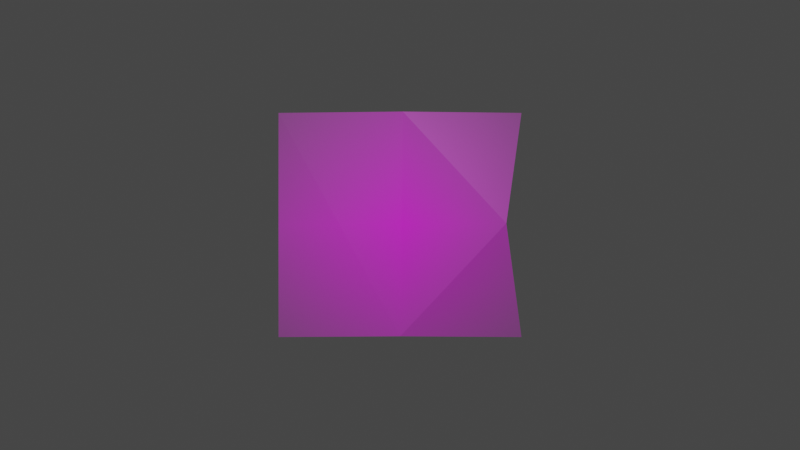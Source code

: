 # Source: crease_both_r.blend  (saved by Blender 3.5.10; exported with 4.5.12 LTS)
import bpy
from mathutils import Matrix  # noqa: F401  (used for matrix-valued properties, if any)

bpy.ops.wm.read_factory_settings(use_empty=True)
scene = bpy.context.scene
scene.name = 'Scene'

# ---- collections
col_collection = bpy.data.collections.new('Collection'); scene.collection.children.link(col_collection)

# ---- images (referenced by path relative to the original .blend; pixels are not part of the script)
import os
ASSET_DIR = os.environ.get("B2B_ASSET_DIR", "")  # directory of the original .blend (textures are referenced by path, not embedded)
HERE = os.path.dirname(os.path.abspath(__file__))  # packed textures are extracted next to this script under _unpacked/

def load_image(name, relpath, width, height, colorspace="sRGB"):
    """Load a texture the original file referenced (path relative to the .blend, or extracted next to this script)."""
    p = next((c for c in (os.path.join(HERE, relpath), os.path.join(ASSET_DIR, relpath)) if relpath and os.path.exists(c)), "")
    if p:
        img = bpy.data.images.load(p, check_existing=True)
        img.name = name
    else:  # same state as the original file: an image datablock whose file is absent (Cycles renders it pink)
        img = bpy.data.images.new(name, width, height)
        img.source = "FILE"
        img.filepath = "//" + (relpath or name)
    img.colorspace_settings.name = colorspace
    return img
img_demo_png = load_image('demo.png', 'demo.png', 1024, 1024, 'sRGB')

# ---- materials (node trees are filled in below, after node groups)
mat_demo = bpy.data.materials.new('demo')
mat_demo.surface_render_method = 'BLENDED'
mat_demo.blend_method = 'BLEND'

# ---- material node trees
mat_demo.use_nodes = True; mat_demo.node_tree.nodes.clear()
_N = mat_demo.node_tree.nodes; _L = mat_demo.node_tree.links
n0 = _N.new('ShaderNodeOutputMaterial'); n0.name = 'Material Output'; n0.location = (300, 300)
n1 = _N.new('ShaderNodeTexImage'); n1.name = 'Image Texture'; n1.location = (-200, 300)
n1.image = img_demo_png
n1.extension = 'CLIP'
n2 = _N.new('ShaderNodeBsdfPrincipled'); n2.name = 'Principled BSDF'; n2.location = (0, 300)
n2.distribution = 'GGX'
n2.subsurface_method = 'RANDOM_WALK_SKIN'
n2.inputs[3].default_value = 1.45
n2.inputs[27].default_value = (0.0, 0.0, 0.0, 1.0)
n2.inputs[28].default_value = 1.0
_L.new(n1.outputs[0], n2.inputs[0])
_L.new(n1.outputs[1], n2.inputs[4])
_L.new(n2.outputs[0], n0.inputs[0])
n0.is_active_output = True

# ---- world
world_world = bpy.data.worlds.new('World'); scene.world = world_world
world_world.use_nodes = True; world_world.node_tree.nodes.clear()
_N = world_world.node_tree.nodes; _L = world_world.node_tree.links
n0 = _N.new('ShaderNodeOutputWorld'); n0.name = 'World Output'; n0.location = (300, 300)
n1 = _N.new('ShaderNodeBackground'); n1.name = 'Background'; n1.location = (10, 300)
n1.inputs[0].default_value = (0.05088, 0.05088, 0.05088, 1.0)
_L.new(n1.outputs[0], n0.inputs[0])
n0.is_active_output = True
world_world.color = (0.05088, 0.05088, 0.05088)
world_world.use_sun_shadow = False
world_world.sun_shadow_jitter_overblur = 0.0

# ---- cameras
cam_camera = bpy.data.cameras.new('Camera')
cam_camera.clip_end = 100.0
cam_camera.ortho_scale = 7.314

# ---- lights
light_light = bpy.data.lights.new('Light', 'POINT')
light_light.transmission_factor = 0.0
light_light.energy = 1000.0
light_light.shadow_soft_size = 0.1
light_light.shadow_maximum_resolution = 0.006
light_light.use_absolute_resolution = True

# ---- meshes
me_demo = bpy.data.meshes.new('demo')
me_demo.from_pydata([(-0.5419, -0.5, 0.0), (0.5419, -0.5, 0.0), (-0.5419, 0.5, 0.0), (0.5419, 0.5, 0.0), (0.001283, -0.4959, 0.004916), (0.01333, 0.5082, -0.02264), (0.4659, 0.007454, 0.08815)], [], [(0, 4, 6, 5, 2), (5, 6, 3), (6, 4, 1)])
_uv = me_demo.uv_layers.new(name='UVMap')
_uv.uv.foreach_set('vector', [0.0, 0.0, 0.5065, 0.0, 1.0, 0.4976, 0.5028, 1.0, 0.0, 1.0, 0.5028, 1.0, 1.0, 0.4976, 1.0, 1.0, 1.0, 0.4976, 0.5065, 0.0, 1.0, 0.0])
me_demo.materials.append(mat_demo)
me_demo.update()

# ---- objects
ob_light = bpy.data.objects.new('Light', light_light)
ob_camera = bpy.data.objects.new('Camera', cam_camera)
ob_demo_for_blender = bpy.data.objects.new('demo for blender', me_demo)

# ---- transforms, parenting, visibility, modifiers, constraints
ob_light.location = (-0.8238, 3.245, 5.904)
ob_light.rotation_euler = (0.6503, 0.05522, 1.866)
ob_light.lock_rotations_4d = False
ob_light.empty_display_type = 'ARROWS'
ob_light.color = (0.0, 0.0, 0.0, 0.0)
ob_light.lineart.crease_threshold = 0.0
ob_camera.location = (0.0, 0.0, 4.958)
ob_camera.lock_rotations_4d = False
ob_camera.empty_display_type = 'ARROWS'
ob_camera.color = (0.0, 0.0, 0.0, 0.0)
ob_camera.display_type = 'WIRE'
ob_camera.lineart.crease_threshold = 0.0
ob_demo_for_blender.location = (0.0, 0.0, 0.0)

# ---- collection membership
col_collection.objects.link(ob_light)
col_collection.objects.link(ob_camera)
col_collection.objects.link(ob_demo_for_blender)

# ---- scene / render settings (as saved in the file)
scene.camera = ob_camera
scene.frame_start = 1; scene.frame_end = 250; scene.frame_set(1)
scene.render.engine = 'BLENDER_EEVEE_NEXT'
scene.cycles.sampling_pattern = 'TABULATED_SOBOL'
scene.view_settings.view_transform = 'Filmic'
bpy.context.view_layer.update()
